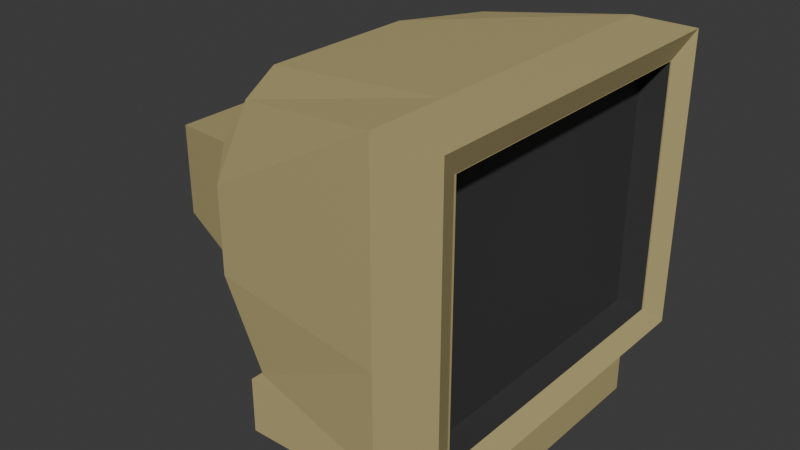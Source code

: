 # Source: Computer.blend  (saved by Blender 4.4.32; exported with 4.5.12 LTS)
import bpy
from mathutils import Matrix  # noqa: F401  (used for matrix-valued properties, if any)

bpy.ops.wm.read_factory_settings(use_empty=True)
scene = bpy.context.scene
scene.name = 'Scene'

# ---- collections
col_collection = bpy.data.collections.new('Collection'); scene.collection.children.link(col_collection)

# ---- materials (node trees are filled in below, after node groups)
mat_shell_of_computer = bpy.data.materials.new('shell of computer')
mat_shell_of_computer.alpha_threshold = 0.0
mat_shell_of_computer.roughness = 0.5
mat_shell_of_computer.line_color = (0.0, 0.0, 0.0, 1.0)
mat_inside_screen = bpy.data.materials.new('inside screen')

# ---- material node trees
mat_shell_of_computer.use_nodes = True; mat_shell_of_computer.node_tree.nodes.clear()
_N = mat_shell_of_computer.node_tree.nodes; _L = mat_shell_of_computer.node_tree.links
n0 = _N.new('ShaderNodeOutputMaterial'); n0.name = 'Material Output'; n0.location = (300, 300)
n1 = _N.new('ShaderNodeBsdfPrincipled'); n1.name = 'Principled BSDF'; n1.location = (10, 300)
n1.inputs[0].default_value = (0.5112, 0.4243, 0.1953, 1.0)
n1.inputs[3].default_value = 1.45
_L.new(n1.outputs[0], n0.inputs[0])
n0.is_active_output = True
mat_inside_screen.use_nodes = True; mat_inside_screen.node_tree.nodes.clear()
_N = mat_inside_screen.node_tree.nodes; _L = mat_inside_screen.node_tree.links
n0 = _N.new('ShaderNodeBsdfPrincipled'); n0.name = 'Principled BSDF'; n0.location = (10, 300)
n0.inputs[0].default_value = (0.04552, 0.04552, 0.04552, 1.0)
n1 = _N.new('ShaderNodeOutputMaterial'); n1.name = 'Material Output'; n1.location = (300, 300)
_L.new(n0.outputs[0], n1.inputs[0])
n1.is_active_output = True

# ---- world
world_world = bpy.data.worlds.new('World'); scene.world = world_world
world_world.use_nodes = True; world_world.node_tree.nodes.clear()
_N = world_world.node_tree.nodes; _L = world_world.node_tree.links
n0 = _N.new('ShaderNodeOutputWorld'); n0.name = 'World Output'; n0.location = (300, 300)
n1 = _N.new('ShaderNodeBackground'); n1.name = 'Background'; n1.location = (10, 300)
n1.inputs[0].default_value = (0.05088, 0.05088, 0.05088, 1.0)
_L.new(n1.outputs[0], n0.inputs[0])
n0.is_active_output = True
world_world.color = (0.05088, 0.05088, 0.05088)
world_world.sun_shadow_jitter_overblur = 0.0

# ---- meshes
me_cube = bpy.data.meshes.new('Cube')
me_cube.from_pydata([(1.0, 1.0, 1.0), (1.0, 1.0, -1.0), (1.0, -1.0, 1.0), (1.0, -1.0, -1.0), (-1.0, 1.0, 1.0), (-1.0, 1.0, -1.0), (-1.0, -1.0, 1.0), (-1.0, -1.0, -1.0), (-1.0, 0.3333, -1.0), (-1.0, -0.3333, -1.0), (1.0, 0.3333, 1.0), (1.0, -0.3333, 1.0), (-1.0, -0.3333, 1.0), (-1.0, 0.3333, 1.0), (1.0, -0.3333, -1.0), (1.0, 0.3333, -1.0), (0.3333, 1.0, -1.0), (-0.3333, 1.0, -1.0), (0.3333, -1.0, 1.0), (-0.3333, -1.0, 1.0), (-0.3333, -1.0, -1.0), (0.3333, -1.0, -1.0), (-0.3333, 1.0, 1.0), (0.3333, 1.0, 1.0), (0.3333, 0.3333, -1.0), (-0.3333, 0.3333, -1.0), (0.3333, -0.3333, -1.0), (-0.3333, -0.3333, -1.0), (-0.5916, 0.5916, 1.0), (0.5916, 0.5916, 1.0), (-0.5916, -0.5916, 1.0), (0.5916, -0.5916, 1.0), (-1.072, 0.5916, 1.929), (0.6, 0.6795, 1.264), (-1.072, -0.5916, 1.929), (0.6, -0.6816, 1.264), (-1.072, 0.5916, 10.76), (0.6, 0.6795, 11.43), (-1.072, -0.5916, 10.76), (0.6, -0.6816, 11.43), (-0.7059, 1.134, 1.929), (0.6, 1.304, 1.264), (-0.6987, 1.134, 10.76), (0.6, 1.304, 11.43), (-0.7059, -1.11, 1.929), (0.6, -1.278, 1.264), (-0.6987, -1.11, 10.76), (0.6, -1.278, 11.43), (1.174, 0.6795, 1.264), (1.174, -0.6816, 1.264), (1.174, 0.6795, 11.43), (1.174, -0.6816, 11.43), (1.174, 1.304, 1.264), (1.174, 1.304, 11.43), (1.174, -1.278, 1.264), (1.174, -1.278, 11.43), (-1.361, -0.8289, 4.283), (-1.361, -0.8289, 8.41), (-1.361, 0.8289, 8.41), (-1.361, 0.8289, 4.283), (-1.072, 1.134, 7.819), (-1.072, 1.134, 4.874), (0.6, 1.304, 4.653), (0.6, 1.304, 8.041), (-1.072, -1.11, 4.874), (-1.072, -1.11, 7.819), (0.6, -1.278, 4.653), (0.6, -1.278, 8.041), (1.09, -1.089, 2.039), (1.09, -1.089, 10.58), (1.09, 1.104, 2.039), (1.09, 1.104, 10.58), (1.174, 1.304, 4.653), (1.174, 1.304, 8.041), (1.174, -1.278, 4.653), (1.174, -1.278, 8.041), (-2.116, -0.6265, 4.79), (-2.116, -0.6265, 7.904), (-2.116, 0.6244, 7.904), (-2.116, 0.6244, 4.79), (1.09, -1.106, 2.022), (1.09, -1.106, 10.6), (1.09, 1.122, 2.022), (1.09, 1.122, 10.6), (0.8525, -1.089, 2.039), (0.8525, -1.089, 10.58), (0.8525, 1.104, 2.039), (0.8525, 1.104, 10.58)], [], [(30, 12, 6, 19), (20, 19, 6, 7), (8, 13, 4, 5), (26, 14, 3, 21), (14, 11, 2, 3), (16, 23, 0, 1), (1, 0, 10, 15), (15, 10, 11, 14), (16, 1, 15, 24), (24, 15, 14, 26), (7, 6, 12, 9), (9, 12, 13, 8), (22, 4, 13, 28), (28, 13, 12, 30), (10, 29, 31, 11), (30, 31, 35, 34), (0, 23, 29, 10), (23, 22, 28, 29), (8, 25, 27, 9), (25, 24, 26, 27), (5, 17, 25, 8), (17, 16, 24, 25), (5, 4, 22, 17), (17, 22, 23, 16), (9, 27, 20, 7), (27, 26, 21, 20), (3, 2, 18, 21), (21, 18, 19, 20), (11, 31, 18, 2), (31, 30, 19, 18), (58, 57, 38, 36), (29, 28, 32, 33), (31, 29, 33, 35), (28, 30, 34, 32), (37, 36, 38, 39), (39, 38, 46, 47), (35, 33, 48, 49), (36, 37, 43, 42), (63, 60, 42, 43), (63, 43, 53, 73), (58, 36, 42, 60), (33, 32, 40, 41), (65, 67, 47, 46), (45, 35, 49, 54), (34, 35, 45, 44), (56, 34, 44, 64), (81, 83, 50, 51), (82, 48, 52, 72), (81, 51, 55, 75), (33, 41, 52, 48), (43, 37, 50, 53), (39, 47, 55, 51), (66, 45, 54, 74), (37, 39, 51, 50), (47, 67, 75, 55), (67, 66, 74, 75), (49, 80, 74, 54), (80, 81, 75, 74), (50, 83, 73, 53), (83, 82, 72, 73), (49, 48, 82, 80), (68, 70, 86, 84), (38, 57, 65, 46), (57, 56, 64, 65), (44, 45, 66, 64), (64, 66, 67, 65), (32, 59, 61, 40), (59, 58, 60, 61), (41, 62, 72, 52), (62, 63, 73, 72), (41, 40, 61, 62), (62, 61, 60, 63), (32, 34, 56, 59), (59, 56, 76, 79), (79, 76, 77, 78), (58, 59, 79, 78), (56, 57, 77, 76), (57, 58, 78, 77), (68, 69, 81, 80), (71, 70, 82, 83), (70, 68, 80, 82), (69, 71, 83, 81), (84, 86, 87, 85), (69, 68, 84, 85), (71, 69, 85, 87), (70, 71, 87, 86)])
me_cube.polygons.foreach_set('material_index', [0, 0, 0, 0, 0, 0, 0, 0, 0, 0, 0, 0, 0, 0, 0, 0, 0, 0, 0, 0, 0, 0, 0, 0, 0, 0, 0, 0, 0, 0, 0, 0, 0, 0, 0, 0, 0, 0, 0, 0, 0, 0, 0, 0, 0, 0, 0, 0, 0, 0, 0, 0, 0, 0, 0, 0, 0, 0, 0, 0, 0, 1, 0, 0, 0, 0, 0, 0, 0, 0, 0, 0, 0, 0, 0, 0, 0, 0, 0, 0, 0, 0, 1, 1, 1, 1])
_uv = me_cube.uv_layers.new(name='UVMap')
_uv.uv.foreach_set('vector', [0.7917, 0.6667, 0.875, 0.6667, 0.875, 0.75, 0.7917, 0.75, 0.375, 0.9167, 0.625, 0.9167, 0.625, 1.0, 0.375, 1.0, 0.375, 0.1667, 0.625, 0.1667, 0.625, 0.25, 0.375, 0.25, 0.2917, 0.6667, 0.375, 0.6667, 0.375, 0.75, 0.2917, 0.75, 0.375, 0.6667, 0.625, 0.6667, 0.625, 0.75, 0.375, 0.75, 0.375, 0.4167, 0.625, 0.4167, 0.625, 0.5, 0.375, 0.5, 0.375, 0.5, 0.625, 0.5, 0.625, 0.5833, 0.375, 0.5833, 0.375, 0.5833, 0.625, 0.5833, 0.625, 0.6667, 0.375, 0.6667, 0.2917, 0.5, 0.375, 0.5, 0.375, 0.5833, 0.2917, 0.5833, 0.2917, 0.5833, 0.375, 0.5833, 0.375, 0.6667, 0.2917, 0.6667, 0.375, 0.0, 0.625, 0.0, 0.625, 0.08333, 0.375, 0.08333, 0.375, 0.08333, 0.625, 0.08333, 0.625, 0.1667, 0.375, 0.1667, 0.7917, 0.5, 0.875, 0.5, 0.875, 0.5833, 0.7917, 0.5833, 0.7917, 0.5833, 0.875, 0.5833, 0.875, 0.6667, 0.7917, 0.6667, 0.625, 0.5833, 0.7083, 0.5833, 0.7083, 0.6667, 0.625, 0.6667, 0.7917, 0.6667, 0.7083, 0.6667, 0.7083, 0.6667, 0.7917, 0.6667, 0.625, 0.5, 0.7083, 0.5, 0.7083, 0.5833, 0.625, 0.5833, 0.7083, 0.5, 0.7917, 0.5, 0.7917, 0.5833, 0.7083, 0.5833, 0.125, 0.5833, 0.2083, 0.5833, 0.2083, 0.6667, 0.125, 0.6667, 0.2083, 0.5833, 0.2917, 0.5833, 0.2917, 0.6667, 0.2083, 0.6667, 0.125, 0.5, 0.2083, 0.5, 0.2083, 0.5833, 0.125, 0.5833, 0.2083, 0.5, 0.2917, 0.5, 0.2917, 0.5833, 0.2083, 0.5833, 0.375, 0.25, 0.625, 0.25, 0.625, 0.3333, 0.375, 0.3333, 0.375, 0.3333, 0.625, 0.3333, 0.625, 0.4167, 0.375, 0.4167, 0.125, 0.6667, 0.2083, 0.6667, 0.2083, 0.75, 0.125, 0.75, 0.2083, 0.6667, 0.2917, 0.6667, 0.2917, 0.75, 0.2083, 0.75, 0.375, 0.75, 0.625, 0.75, 0.625, 0.8333, 0.375, 0.8333, 0.375, 0.8333, 0.625, 0.8333, 0.625, 0.9167, 0.375, 0.9167, 0.625, 0.6667, 0.7083, 0.6667, 0.7083, 0.75, 0.625, 0.75, 0.7083, 0.6667, 0.7917, 0.6667, 0.7917, 0.75, 0.7083, 0.75, 0.7917, 0.5833, 0.7917, 0.6667, 0.7917, 0.6667, 0.7917, 0.5833, 0.7083, 0.5833, 0.7917, 0.5833, 0.7917, 0.5833, 0.7083, 0.5833, 0.7083, 0.6667, 0.7083, 0.5833, 0.7083, 0.5833, 0.7083, 0.6667, 0.7917, 0.5833, 0.7917, 0.6667, 0.7917, 0.6667, 0.7917, 0.5833, 0.7083, 0.5833, 0.7917, 0.5833, 0.7917, 0.6667, 0.7083, 0.6667, 0.7083, 0.6667, 0.7917, 0.6667, 0.7917, 0.6667, 0.7083, 0.6667, 0.7083, 0.6667, 0.7083, 0.5833, 0.7083, 0.5833, 0.7083, 0.6667, 0.7917, 0.5833, 0.7083, 0.5833, 0.7083, 0.5833, 0.7917, 0.5833, 0.7083, 0.5833, 0.7917, 0.5833, 0.7917, 0.5833, 0.7083, 0.5833, 0.7083, 0.5833, 0.7083, 0.5833, 0.7083, 0.5833, 0.7083, 0.5833, 0.7917, 0.5833, 0.7917, 0.5833, 0.7917, 0.5833, 0.7917, 0.5833, 0.7083, 0.5833, 0.7917, 0.5833, 0.7917, 0.5833, 0.7083, 0.5833, 0.7917, 0.6667, 0.7083, 0.6667, 0.7083, 0.6667, 0.7917, 0.6667, 0.7083, 0.6667, 0.7083, 0.6667, 0.7083, 0.6667, 0.7083, 0.6667, 0.7917, 0.6667, 0.7083, 0.6667, 0.7083, 0.6667, 0.7917, 0.6667, 0.7917, 0.6667, 0.7917, 0.6667, 0.7917, 0.6667, 0.7917, 0.6667, 0.7083, 0.6667, 0.7083, 0.5833, 0.7083, 0.5833, 0.7083, 0.6667, 0.7083, 0.5833, 0.7083, 0.5833, 0.7083, 0.5833, 0.7083, 0.5833, 0.7083, 0.6667, 0.7083, 0.6667, 0.7083, 0.6667, 0.7083, 0.6667, 0.7083, 0.5833, 0.7083, 0.5833, 0.7083, 0.5833, 0.7083, 0.5833, 0.7083, 0.5833, 0.7083, 0.5833, 0.7083, 0.5833, 0.7083, 0.5833, 0.7083, 0.6667, 0.7083, 0.6667, 0.7083, 0.6667, 0.7083, 0.6667, 0.7083, 0.6667, 0.7083, 0.6667, 0.7083, 0.6667, 0.7083, 0.6667, 0.7083, 0.5833, 0.7083, 0.6667, 0.7083, 0.6667, 0.7083, 0.5833, 0.7083, 0.6667, 0.7083, 0.6667, 0.7083, 0.6667, 0.7083, 0.6667, 0.7083, 0.6667, 0.7083, 0.6667, 0.7083, 0.6667, 0.7083, 0.6667, 0.7083, 0.6667, 0.7083, 0.6667, 0.7083, 0.6667, 0.7083, 0.6667, 0.7083, 0.6667, 0.7083, 0.6667, 0.7083, 0.6667, 0.7083, 0.6667, 0.7083, 0.5833, 0.7083, 0.5833, 0.7083, 0.5833, 0.7083, 0.5833, 0.7083, 0.5833, 0.7083, 0.5833, 0.7083, 0.5833, 0.7083, 0.5833, 0.7083, 0.6667, 0.7083, 0.5833, 0.7083, 0.5833, 0.7083, 0.6667, 0.7083, 0.666, 0.7083, 0.584, 0.7083, 0.584, 0.7083, 0.666, 0.7917, 0.6667, 0.7917, 0.6667, 0.7917, 0.6667, 0.7917, 0.6667, 0.7917, 0.6667, 0.7917, 0.6667, 0.7917, 0.6667, 0.7917, 0.6667, 0.7917, 0.6667, 0.7083, 0.6667, 0.7083, 0.6667, 0.7917, 0.6667, 0.7917, 0.6667, 0.7083, 0.6667, 0.7083, 0.6667, 0.7917, 0.6667, 0.7917, 0.5833, 0.7917, 0.5833, 0.7917, 0.5833, 0.7917, 0.5833, 0.7917, 0.5833, 0.7917, 0.5833, 0.7917, 0.5833, 0.7917, 0.5833, 0.7083, 0.5833, 0.7083, 0.5833, 0.7083, 0.5833, 0.7083, 0.5833, 0.7083, 0.5833, 0.7083, 0.5833, 0.7083, 0.5833, 0.7083, 0.5833, 0.7083, 0.5833, 0.7917, 0.5833, 0.7917, 0.5833, 0.7083, 0.5833, 0.7083, 0.5833, 0.7917, 0.5833, 0.7917, 0.5833, 0.7083, 0.5833, 0.7917, 0.5833, 0.7917, 0.6667, 0.7917, 0.6667, 0.7917, 0.5833, 0.7917, 0.5833, 0.7917, 0.6667, 0.7917, 0.6667, 0.7917, 0.5833, 0.7917, 0.5833, 0.7917, 0.6667, 0.7917, 0.6667, 0.7917, 0.5833, 0.7917, 0.5833, 0.7917, 0.5833, 0.7917, 0.5833, 0.7917, 0.5833, 0.7917, 0.6667, 0.7917, 0.6667, 0.7917, 0.6667, 0.7917, 0.6667, 0.7917, 0.6667, 0.7917, 0.5833, 0.7917, 0.5833, 0.7917, 0.6667, 0.7083, 0.666, 0.7083, 0.666, 0.7083, 0.6667, 0.7083, 0.6667, 0.7083, 0.584, 0.7083, 0.584, 0.7083, 0.5833, 0.7083, 0.5833, 0.7083, 0.584, 0.7083, 0.666, 0.7083, 0.6667, 0.7083, 0.5833, 0.7083, 0.666, 0.7083, 0.584, 0.7083, 0.5833, 0.7083, 0.6667, 0.7083, 0.666, 0.7083, 0.584, 0.7083, 0.584, 0.7083, 0.666, 0.7083, 0.666, 0.7083, 0.666, 0.7083, 0.666, 0.7083, 0.666, 0.7083, 0.584, 0.7083, 0.666, 0.7083, 0.666, 0.7083, 0.584, 0.7083, 0.584, 0.7083, 0.584, 0.7083, 0.584, 0.7083, 0.584])
me_cube.materials.append(mat_shell_of_computer)
me_cube.materials.append(mat_inside_screen)
me_cube.use_mirror_vertex_groups = False
me_cube.update()

# ---- objects
ob_computer = bpy.data.objects.new('computer', me_cube)

# ---- transforms, parenting, visibility, modifiers, constraints
ob_computer.location = (0.0, 0.0, 0.0)
ob_computer.scale = (1.0, 1.224, 0.2578)
ob_computer.lock_rotations_4d = False
ob_computer.empty_display_type = 'ARROWS'
ob_computer.lineart.crease_threshold = 0.0

# ---- collection membership
col_collection.objects.link(ob_computer)

# ---- scene / render settings (as saved in the file)
scene.frame_start = 1; scene.frame_end = 250; scene.frame_set(1)
scene.render.engine = 'BLENDER_EEVEE_NEXT'
bpy.context.view_layer.update()

# ---- added for rendering (the .blend has no active camera and no usable light): camera, sun
cam_auto = bpy.data.cameras.new('AutoCamera')
cam_auto.lens = 50.0
cam_auto.sensor_width = 36.0
cam_auto.clip_end = 1000.0
ob_auto_camera = bpy.data.objects.new('AutoCamera', cam_auto)
scene.collection.objects.link(ob_auto_camera)
ob_auto_camera.location = (4.68551, -6.17205, 5.46952)
ob_auto_camera.rotation_euler = (1.09748, -7.21219e-08, 0.694738)
scene.camera = ob_auto_camera
light_auto_sun = bpy.data.lights.new('AutoSun', 'SUN')
light_auto_sun.energy = 3.0
light_auto_sun.angle = 0.0523599
ob_auto_sun = bpy.data.objects.new('AutoSun', light_auto_sun)
scene.collection.objects.link(ob_auto_sun)
ob_auto_sun.rotation_euler = (0.872665, 0.174533, 0.523599)
bpy.context.view_layer.update()
